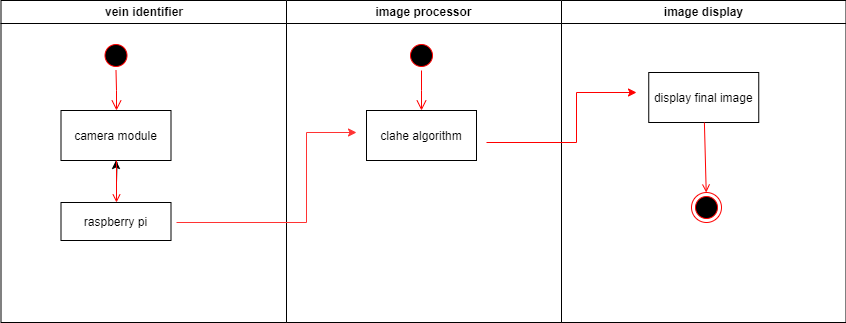

The diagram above was exported from draw.io. Its source (the exported page's mxGraphModel, read from the mxfile embedded in the PNG):
<mxGraphModel dx="1434" dy="806" grid="1" gridSize="10" guides="1" tooltips="1" connect="1" arrows="1" fold="1" page="1" pageScale="1" pageWidth="1169" pageHeight="826" background="none" math="0" shadow="0">
  <root>
    <mxCell id="0" />
    <mxCell id="1" parent="0" />
    <mxCell id="2" value="vein identifier" style="swimlane;whiteSpace=wrap" parent="1" vertex="1">
      <mxGeometry x="164.5" y="128" width="285.5" height="322" as="geometry" />
    </mxCell>
    <mxCell id="5" value="" style="ellipse;shape=startState;fillColor=#000000;strokeColor=#ff0000;" parent="2" vertex="1">
      <mxGeometry x="100" y="40" width="30" height="30" as="geometry" />
    </mxCell>
    <mxCell id="6" value="" style="edgeStyle=elbowEdgeStyle;elbow=horizontal;verticalAlign=bottom;endArrow=open;endSize=8;strokeColor=#FF0000;endFill=1;rounded=0" parent="2" source="5" target="7" edge="1">
      <mxGeometry x="100" y="40" as="geometry">
        <mxPoint x="115" y="110" as="targetPoint" />
      </mxGeometry>
    </mxCell>
    <mxCell id="7" value="camera module" style="" parent="2" vertex="1">
      <mxGeometry x="60" y="110" width="110" height="50" as="geometry" />
    </mxCell>
    <mxCell id="I37AFFDfcf1nXauA_Cqu-41" value="" style="edgeStyle=orthogonalEdgeStyle;rounded=0;orthogonalLoop=1;jettySize=auto;html=1;" edge="1" parent="2" target="7">
      <mxGeometry relative="1" as="geometry">
        <mxPoint x="115.5" y="182" as="sourcePoint" />
      </mxGeometry>
    </mxCell>
    <mxCell id="8" value="raspberry pi" style="" parent="2" vertex="1">
      <mxGeometry x="60" y="202" width="110" height="38" as="geometry" />
    </mxCell>
    <mxCell id="9" value="" style="endArrow=open;strokeColor=#FF0000;endFill=1;rounded=0" parent="2" edge="1">
      <mxGeometry relative="1" as="geometry">
        <mxPoint x="115.5" y="160" as="sourcePoint" />
        <mxPoint x="115.5" y="202" as="targetPoint" />
      </mxGeometry>
    </mxCell>
    <mxCell id="3" value="image processor" style="swimlane;whiteSpace=wrap" parent="1" vertex="1">
      <mxGeometry x="450" y="128" width="275" height="322" as="geometry" />
    </mxCell>
    <mxCell id="13" value="" style="ellipse;shape=startState;fillColor=#000000;strokeColor=#ff0000;" parent="3" vertex="1">
      <mxGeometry x="120" y="40" width="30" height="30" as="geometry" />
    </mxCell>
    <mxCell id="14" value="" style="edgeStyle=elbowEdgeStyle;elbow=horizontal;verticalAlign=bottom;endArrow=open;endSize=8;strokeColor=#FF0000;endFill=1;rounded=0" parent="3" source="13" target="15" edge="1">
      <mxGeometry x="40" y="20" as="geometry">
        <mxPoint x="55" y="90" as="targetPoint" />
      </mxGeometry>
    </mxCell>
    <mxCell id="15" value="clahe algorithm" style="" parent="3" vertex="1">
      <mxGeometry x="80" y="110" width="110" height="50" as="geometry" />
    </mxCell>
    <mxCell id="4" value="image display" style="swimlane;whiteSpace=wrap" parent="1" vertex="1">
      <mxGeometry x="725" y="128" width="284.5" height="322" as="geometry" />
    </mxCell>
    <mxCell id="33" value="display final image" style="" parent="4" vertex="1">
      <mxGeometry x="87.25" y="72" width="110" height="50" as="geometry" />
    </mxCell>
    <mxCell id="38" value="" style="ellipse;shape=endState;fillColor=#000000;strokeColor=#ff0000" parent="4" vertex="1">
      <mxGeometry x="130" y="192" width="30" height="30" as="geometry" />
    </mxCell>
    <mxCell id="39" value="" style="endArrow=open;strokeColor=#FF0000;endFill=1;rounded=0" parent="4" source="33" target="38" edge="1">
      <mxGeometry relative="1" as="geometry" />
    </mxCell>
    <mxCell id="I37AFFDfcf1nXauA_Cqu-44" value="" style="endArrow=classic;html=1;rounded=0;fillColor=#f8cecc;strokeColor=#FF3333;" edge="1" parent="1">
      <mxGeometry width="50" height="50" relative="1" as="geometry">
        <mxPoint x="340" y="350" as="sourcePoint" />
        <mxPoint x="520" y="260" as="targetPoint" />
        <Array as="points">
          <mxPoint x="470" y="350" />
          <mxPoint x="470" y="260" />
        </Array>
      </mxGeometry>
    </mxCell>
    <mxCell id="I37AFFDfcf1nXauA_Cqu-45" value="" style="endArrow=classic;html=1;rounded=0;strokeColor=#FF0000;" edge="1" parent="1">
      <mxGeometry width="50" height="50" relative="1" as="geometry">
        <mxPoint x="650" y="270" as="sourcePoint" />
        <mxPoint x="800" y="220" as="targetPoint" />
        <Array as="points">
          <mxPoint x="740" y="270" />
          <mxPoint x="740" y="220" />
        </Array>
      </mxGeometry>
    </mxCell>
  </root>
</mxGraphModel>